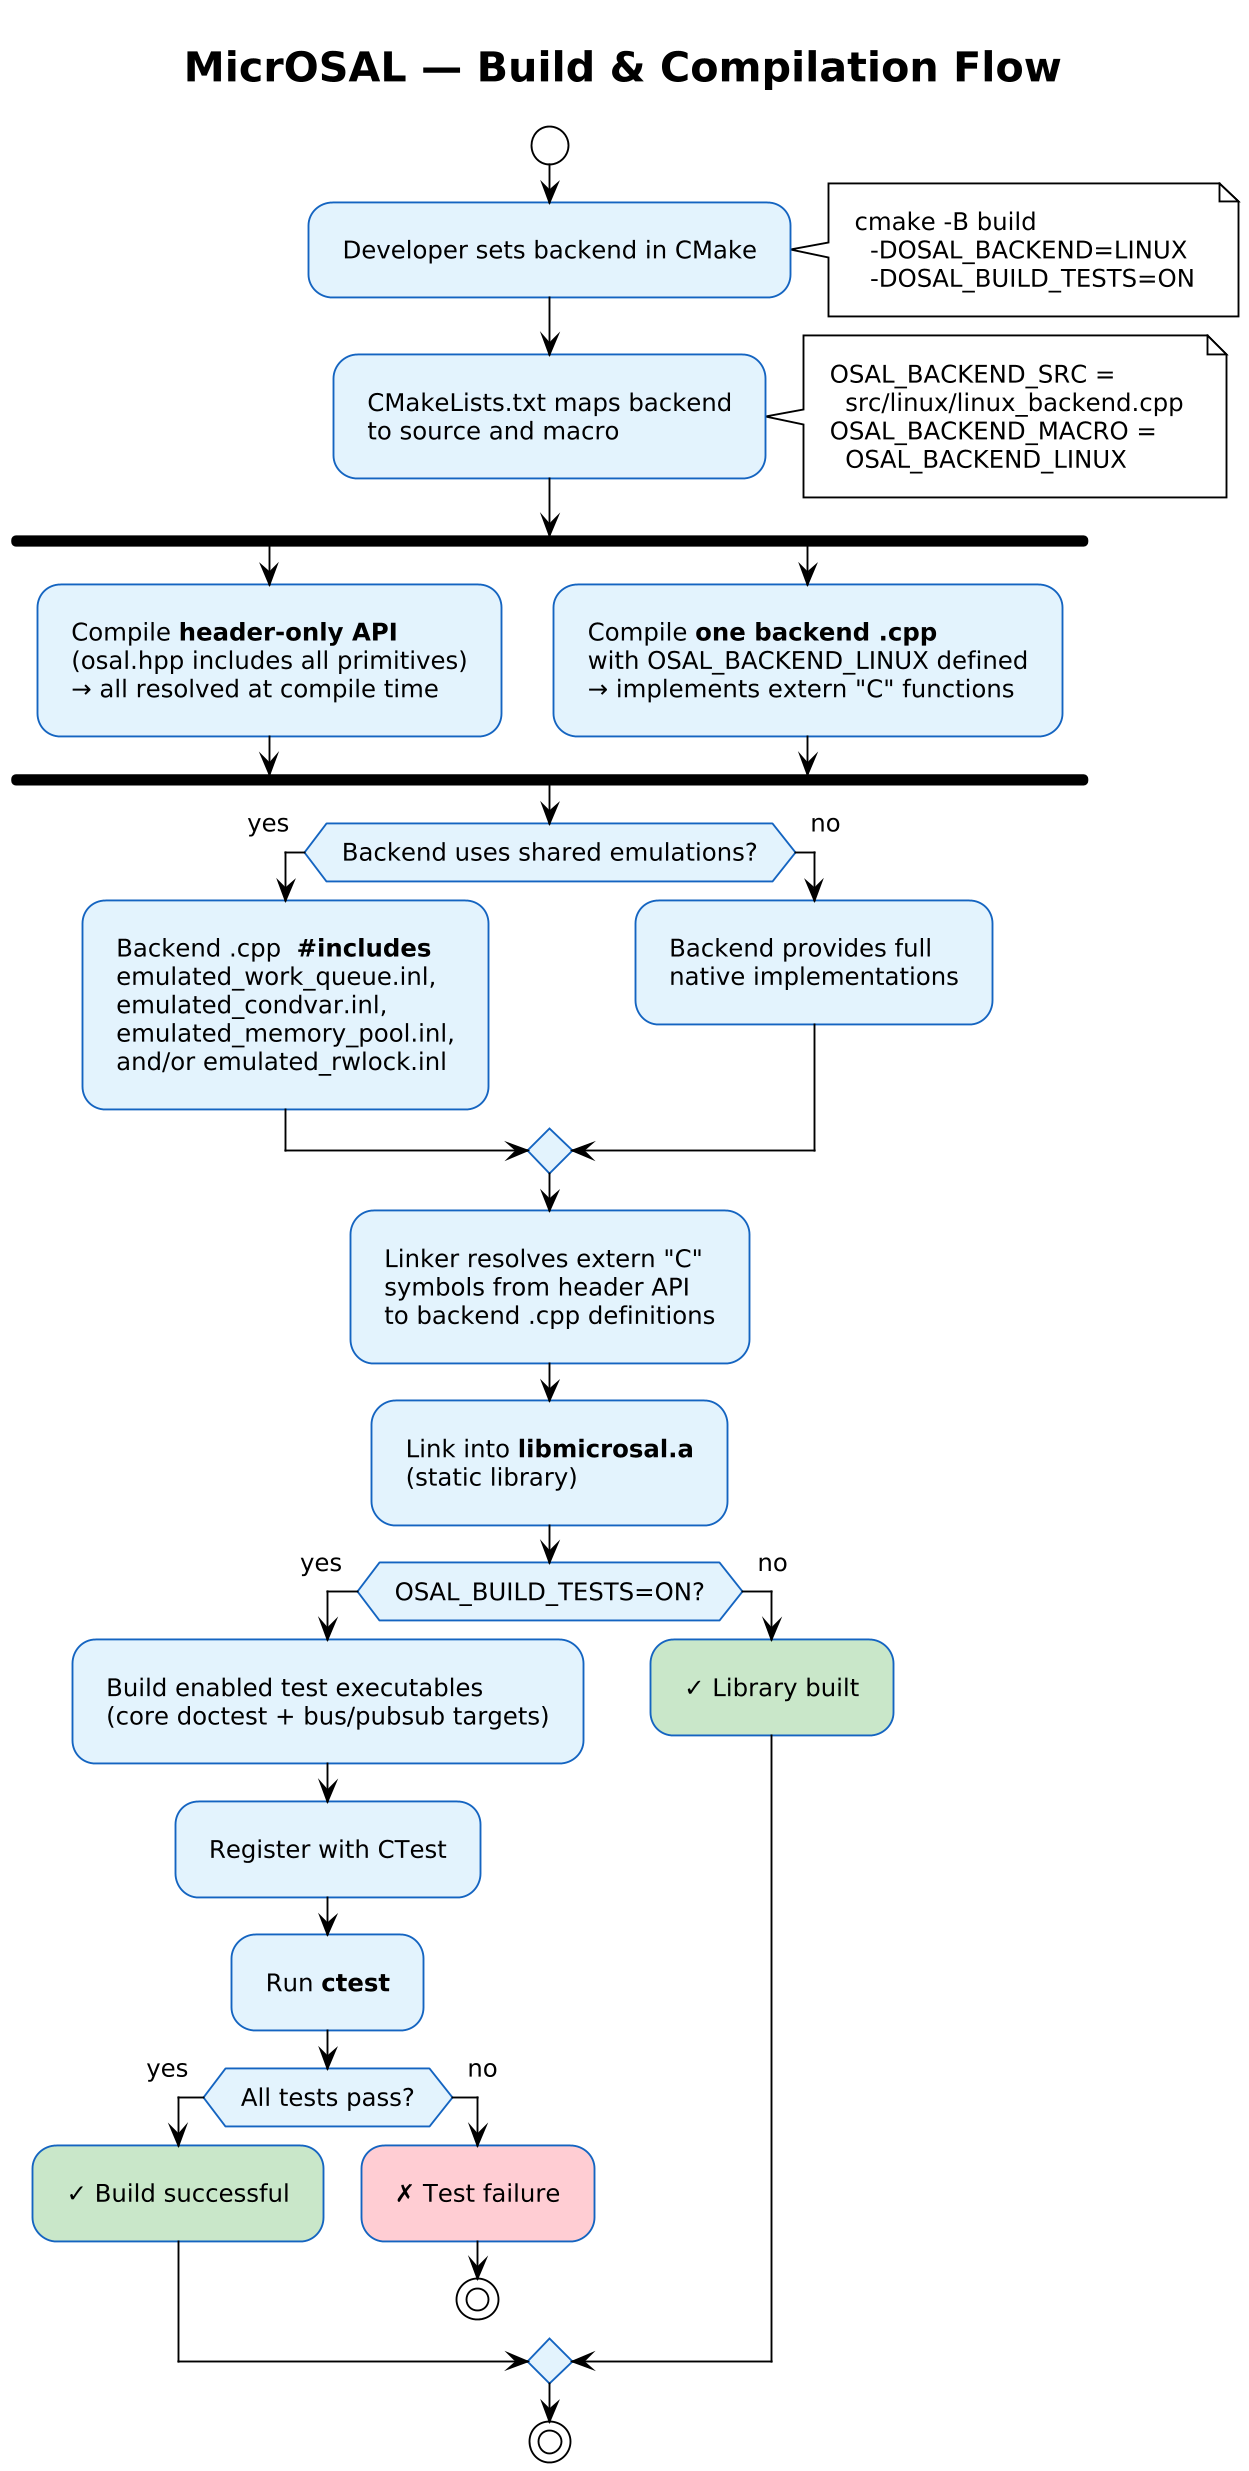

The diagram above was rendered by PlantUML. Its source (embedded in the PNG):
@startuml build_flow
!theme plain
!include _render_profile.puml
skinparam backgroundColor #FEFEFE
skinparam defaultFontName "Segoe UI"
skinparam ActivityBackgroundColor #E3F2FD
skinparam ActivityBorderColor #1565C0

title **MicrOSAL — Build & Compilation Flow**

start

:Developer sets backend in CMake;
note right
  cmake -B build
    -DOSAL_BACKEND=LINUX
    -DOSAL_BUILD_TESTS=ON
end note

:CMakeLists.txt maps backend
to source and macro;
note right
  OSAL_BACKEND_SRC =
    src/linux/linux_backend.cpp
  OSAL_BACKEND_MACRO =
    OSAL_BACKEND_LINUX
end note

fork
  :Compile **header-only API**
  (osal.hpp includes all primitives)
  → all resolved at compile time;
fork again
  :Compile **one backend .cpp**
  with OSAL_BACKEND_LINUX defined
  → implements extern "C" functions;
end fork

if (Backend uses shared emulations?) then (yes)
  :Backend .cpp  **#includes**
  emulated_work_queue.inl,
  emulated_condvar.inl,
  emulated_memory_pool.inl,
  and/or emulated_rwlock.inl;
else (no)
  :Backend provides full
  native implementations;
endif

:Linker resolves extern "C"
symbols from header API
to backend .cpp definitions;

:Link into **libmicrosal.a**
(static library);

if (OSAL_BUILD_TESTS=ON?) then (yes)
  :Build enabled test executables
  (core doctest + bus/pubsub targets);
  :Register with CTest;
  :Run **ctest**;
  if (All tests pass?) then (yes)
    #C8E6C9:✓ Build successful;
  else (no)
    #FFCDD2:✗ Test failure;
    stop
  endif
else (no)
  #C8E6C9:✓ Library built;
endif

stop

@enduml